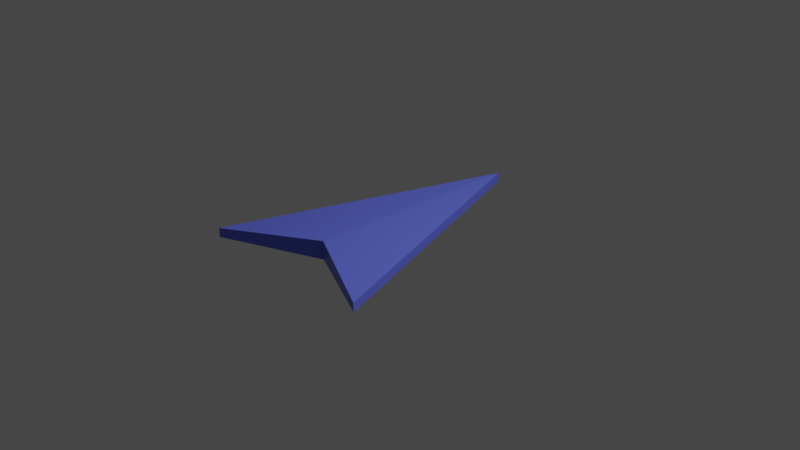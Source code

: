 # Source: arrow.blend  (saved by Blender 2.82.7; exported with 4.5.12 LTS)
import bpy
from mathutils import Matrix  # noqa: F401  (used for matrix-valued properties, if any)

bpy.ops.wm.read_factory_settings(use_empty=True)
scene = bpy.context.scene
scene.name = 'Scene'

# ---- collections
col_collection = bpy.data.collections.new('Collection'); scene.collection.children.link(col_collection)

# ---- materials (node trees are filled in below, after node groups)
mat_material = bpy.data.materials.new('Material')
mat_material.alpha_threshold = 0.0
mat_material.use_transparent_shadow = False
mat_material.line_color = (0.0, 0.0, 0.0, 1.0)

# ---- material node trees
mat_material.use_nodes = True; mat_material.node_tree.nodes.clear()
_N = mat_material.node_tree.nodes; _L = mat_material.node_tree.links
n0 = _N.new('ShaderNodeOutputMaterial'); n0.name = 'Material Output'; n0.location = (300, 300)
n1 = _N.new('ShaderNodeBsdfPrincipled'); n1.name = 'Principled BSDF'; n1.location = (10, 300)
n1.distribution = 'GGX'
n1.subsurface_method = 'BURLEY'
n1.inputs[0].default_value = (0.1204, 0.1524, 0.8, 1.0)
n1.inputs[2].default_value = 0.4
n1.inputs[3].default_value = 1.45
n1.inputs[27].default_value = (0.0, 0.0, 0.0, 1.0)
n1.inputs[28].default_value = 1.0
_L.new(n1.outputs[0], n0.inputs[0])
n0.is_active_output = True

# ---- world
world_world = bpy.data.worlds.new('World'); scene.world = world_world
world_world.use_nodes = True; world_world.node_tree.nodes.clear()
_N = world_world.node_tree.nodes; _L = world_world.node_tree.links
n0 = _N.new('ShaderNodeOutputWorld'); n0.name = 'World Output'; n0.location = (300, 300)
n1 = _N.new('ShaderNodeBackground'); n1.name = 'Background'; n1.location = (10, 300)
n1.inputs[0].default_value = (0.05088, 0.05088, 0.05088, 1.0)
_L.new(n1.outputs[0], n0.inputs[0])
n0.is_active_output = True
world_world.color = (0.05088, 0.05088, 0.05088)
world_world.use_sun_shadow = False
world_world.sun_shadow_jitter_overblur = 0.0

# ---- cameras
cam_camera = bpy.data.cameras.new('Camera')
cam_camera.clip_end = 100.0
cam_camera.ortho_scale = 7.314

# ---- lights
light_light = bpy.data.lights.new('Light', 'POINT')
light_light.transmission_factor = 0.0
light_light.energy = 1000.0
light_light.shadow_soft_size = 0.1
light_light.shadow_maximum_resolution = 0.006
light_light.use_absolute_resolution = True

# ---- meshes
me_cube = bpy.data.meshes.new('Cube')
me_cube.from_pydata([(1.5, 1.0, 0.05), (1.5, 1.0, -0.05), (1.5, -1.0, 0.05), (1.5, -1.0, -0.05), (1.0, 0.0, 0.1), (1.0, 0.0, -0.1), (-1.5, 0.0, 0.05), (-1.5, 0.0, -0.05)], [], [(4, 0, 6), (1, 5, 7), (1, 0, 4, 5), (7, 6, 0, 1), (4, 6, 2), (3, 7, 5), (3, 5, 4, 2), (7, 3, 2, 6)])
_uv = me_cube.uv_layers.new(name='UVMap')
_uv.uv.foreach_set('vector', [0.625, 0.75, 0.625, 0.5, 0.625, 0.25, 0.375, 0.5, 0.375, 0.75, 0.375, 0.25, 0.375, 0.5, 0.625, 0.5, 0.625, 0.75, 0.375, 0.75, 0.375, 0.25, 0.625, 0.25, 0.625, 0.5, 0.375, 0.5, 0.625, 0.75, 0.625, 0.25, 0.625, 0.5, 0.375, 0.5, 0.375, 0.25, 0.375, 0.75, 0.375, 0.5, 0.375, 0.75, 0.625, 0.75, 0.625, 0.5, 0.375, 0.25, 0.375, 0.5, 0.625, 0.5, 0.625, 0.25])
me_cube.materials.append(mat_material)
me_cube.use_remesh_preserve_volume = False
me_cube.use_remesh_preserve_attributes = False
me_cube.use_mirror_vertex_groups = False
me_cube.update()

# ---- objects
ob_arrow = bpy.data.objects.new('arrow', me_cube)
ob_light = bpy.data.objects.new('Light', light_light)
ob_camera = bpy.data.objects.new('Camera', cam_camera)

# ---- transforms, parenting, visibility, modifiers, constraints
ob_arrow.location = (0.0, 0.0, 0.0)
ob_arrow.rotation_euler = (0.0, -0.0, 11.0)
ob_arrow.lock_rotations_4d = False
ob_arrow.empty_display_type = 'ARROWS'
ob_arrow.lineart.crease_threshold = 0.0
ob_light.location = (4.076, 1.005, 5.904)
ob_light.rotation_euler = (0.6503, 0.05522, 1.866)
ob_light.lock_rotations_4d = False
ob_light.empty_display_type = 'ARROWS'
ob_light.color = (0.0, 0.0, 0.0, 0.0)
ob_light.lineart.crease_threshold = 0.0
ob_camera.location = (7.359, -6.926, 4.958)
ob_camera.rotation_euler = (1.109, 0.0, 0.8149)
ob_camera.lock_rotations_4d = False
ob_camera.empty_display_type = 'ARROWS'
ob_camera.color = (0.0, 0.0, 0.0, 0.0)
ob_camera.display_type = 'WIRE'
ob_camera.lineart.crease_threshold = 0.0

# ---- collection membership
col_collection.objects.link(ob_arrow)
col_collection.objects.link(ob_light)
col_collection.objects.link(ob_camera)

# ---- scene / render settings (as saved in the file)
scene.camera = ob_camera
scene.frame_start = 1; scene.frame_end = 250; scene.frame_set(17)
scene.render.engine = 'BLENDER_EEVEE_NEXT'
scene.cycles.use_denoising = False
scene.cycles.samples = 128
scene.cycles.sampling_pattern = 'TABULATED_SOBOL'
scene.cycles.use_adaptive_sampling = False
scene.cycles.use_light_tree = False
scene.view_settings.view_transform = 'Filmic'
bpy.context.view_layer.update()

